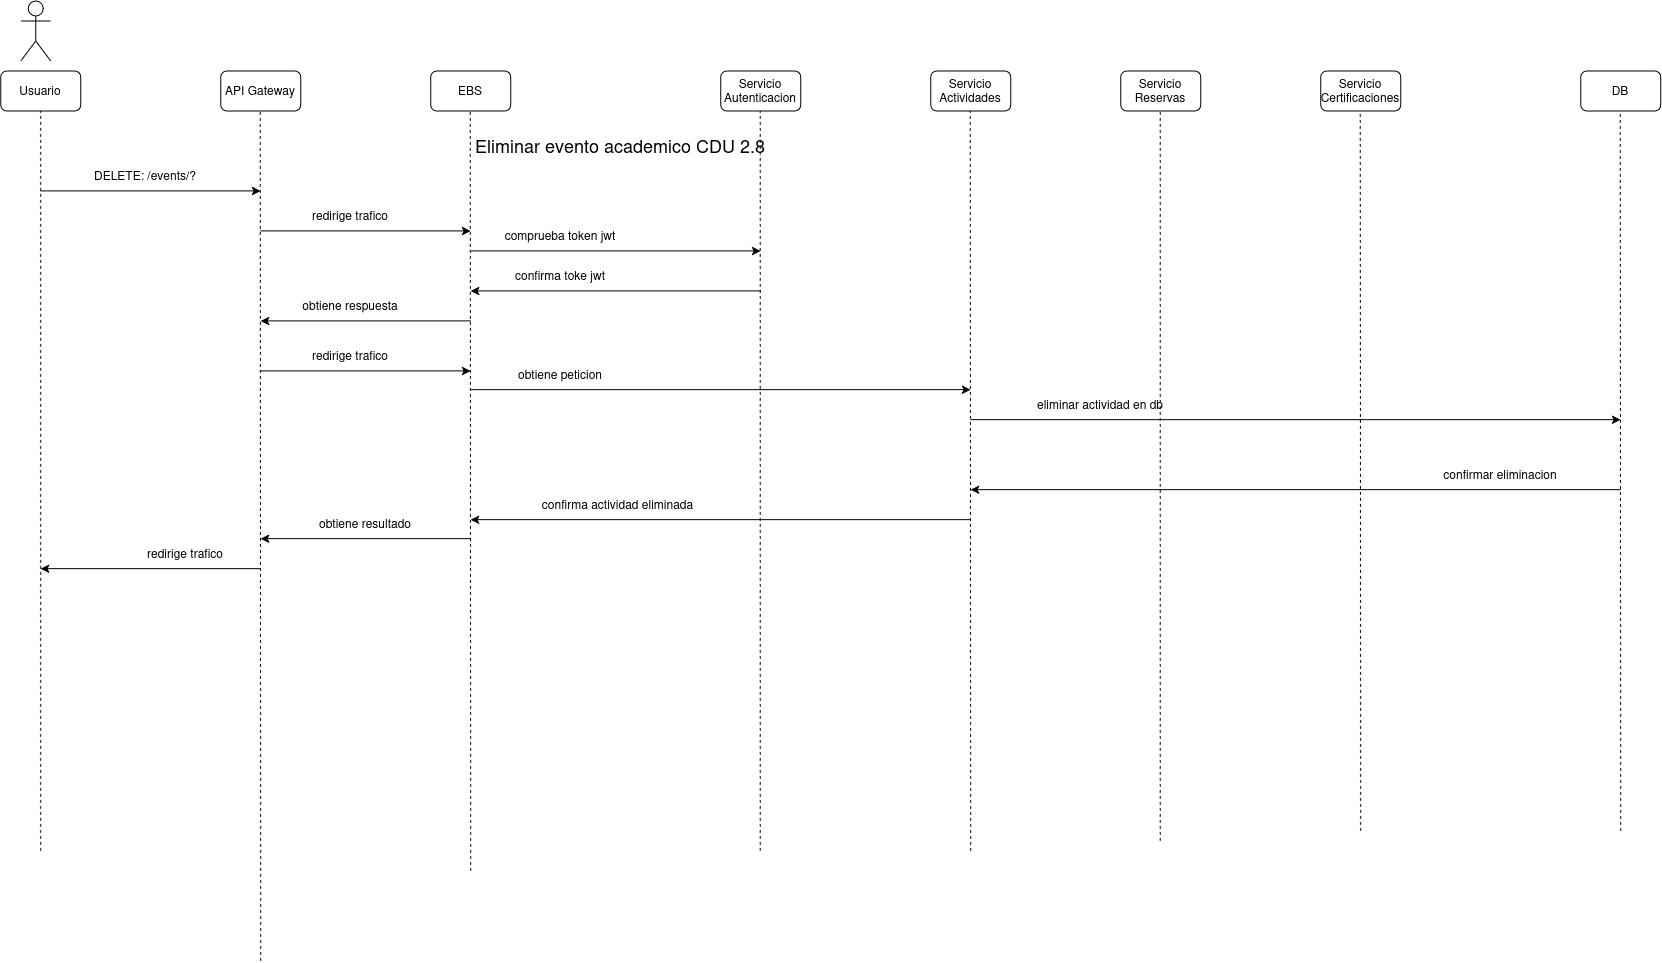

The diagram above was exported from draw.io. Its source (the exported page's mxGraphModel, read from the mxfile embedded in the PNG):
<mxGraphModel dx="1695" dy="994" grid="1" gridSize="10" guides="1" tooltips="1" connect="1" arrows="1" fold="1" page="1" pageScale="1" pageWidth="850" pageHeight="1100" math="0" shadow="0">
  <root>
    <mxCell id="EZZ7Wjfm38ILN-CasgHf-0" />
    <mxCell id="EZZ7Wjfm38ILN-CasgHf-1" parent="EZZ7Wjfm38ILN-CasgHf-0" />
    <mxCell id="EZZ7Wjfm38ILN-CasgHf-2" parent="EZZ7Wjfm38ILN-CasgHf-1" style="shape=umlActor;verticalLabelPosition=bottom;verticalAlign=top;html=1;outlineConnect=0;" value="" vertex="1">
      <mxGeometry height="60" width="30" x="50" y="40" as="geometry" />
    </mxCell>
    <mxCell id="EZZ7Wjfm38ILN-CasgHf-3" parent="EZZ7Wjfm38ILN-CasgHf-1" style="rounded=1;whiteSpace=wrap;html=1;" value="Usuario" vertex="1">
      <mxGeometry height="40" width="80" x="30" y="110" as="geometry" />
    </mxCell>
    <mxCell id="EZZ7Wjfm38ILN-CasgHf-4" parent="EZZ7Wjfm38ILN-CasgHf-1" style="rounded=1;whiteSpace=wrap;html=1;" value="API Gateway" vertex="1">
      <mxGeometry height="40" width="80" x="250" y="110" as="geometry" />
    </mxCell>
    <mxCell id="EZZ7Wjfm38ILN-CasgHf-5" parent="EZZ7Wjfm38ILN-CasgHf-1" style="rounded=1;whiteSpace=wrap;html=1;" value="Servicio Autenticacion" vertex="1">
      <mxGeometry height="40" width="80" x="750" y="110" as="geometry" />
    </mxCell>
    <mxCell id="EZZ7Wjfm38ILN-CasgHf-6" parent="EZZ7Wjfm38ILN-CasgHf-1" style="rounded=1;whiteSpace=wrap;html=1;" value="Servicio Actividades" vertex="1">
      <mxGeometry height="40" width="80" x="960" y="110" as="geometry" />
    </mxCell>
    <mxCell id="EZZ7Wjfm38ILN-CasgHf-7" parent="EZZ7Wjfm38ILN-CasgHf-1" style="rounded=1;whiteSpace=wrap;html=1;" value="Servicio Reservas" vertex="1">
      <mxGeometry height="40" width="80" x="1150" y="110" as="geometry" />
    </mxCell>
    <mxCell id="EZZ7Wjfm38ILN-CasgHf-8" parent="EZZ7Wjfm38ILN-CasgHf-1" style="rounded=1;whiteSpace=wrap;html=1;" value="Servicio Certificaciones" vertex="1">
      <mxGeometry height="40" width="80" x="1350" y="110" as="geometry" />
    </mxCell>
    <mxCell id="EZZ7Wjfm38ILN-CasgHf-9" parent="EZZ7Wjfm38ILN-CasgHf-1" style="rounded=1;whiteSpace=wrap;html=1;" value="DB" vertex="1">
      <mxGeometry height="40" width="80" x="1610" y="110" as="geometry" />
    </mxCell>
    <mxCell id="EZZ7Wjfm38ILN-CasgHf-10" parent="EZZ7Wjfm38ILN-CasgHf-1" style="rounded=1;whiteSpace=wrap;html=1;" value="EBS" vertex="1">
      <mxGeometry height="40" width="80" x="460" y="110" as="geometry" />
    </mxCell>
    <mxCell id="EZZ7Wjfm38ILN-CasgHf-11" edge="1" parent="EZZ7Wjfm38ILN-CasgHf-1" style="endArrow=classic;html=1;rounded=0;" value="">
      <mxGeometry height="50" relative="1" width="50" as="geometry">
        <mxPoint x="70" y="230" as="sourcePoint" />
        <mxPoint x="290" y="230" as="targetPoint" />
      </mxGeometry>
    </mxCell>
    <mxCell id="EZZ7Wjfm38ILN-CasgHf-12" parent="EZZ7Wjfm38ILN-CasgHf-1" style="text;html=1;whiteSpace=wrap;strokeColor=none;fillColor=none;align=center;verticalAlign=middle;rounded=0;" value="&lt;font style=&quot;font-size: 18px;&quot;&gt;Eliminar evento academico CDU 2.8&lt;/font&gt;" vertex="1">
      <mxGeometry height="30" width="500" x="400" y="170" as="geometry" />
    </mxCell>
    <mxCell id="EZZ7Wjfm38ILN-CasgHf-13" parent="EZZ7Wjfm38ILN-CasgHf-1" style="text;html=1;whiteSpace=wrap;strokeColor=none;fillColor=none;align=center;verticalAlign=middle;rounded=0;" value="DELETE: /events/?" vertex="1">
      <mxGeometry height="30" width="150" x="100" y="200" as="geometry" />
    </mxCell>
    <mxCell id="EZZ7Wjfm38ILN-CasgHf-14" edge="1" parent="EZZ7Wjfm38ILN-CasgHf-1" style="endArrow=none;dashed=1;html=1;rounded=0;entryX=0.5;entryY=1;entryDx=0;entryDy=0;" target="EZZ7Wjfm38ILN-CasgHf-3" value="">
      <mxGeometry height="50" relative="1" width="50" as="geometry">
        <mxPoint x="70" y="890" as="sourcePoint" />
        <mxPoint x="540" y="220" as="targetPoint" />
      </mxGeometry>
    </mxCell>
    <mxCell id="EZZ7Wjfm38ILN-CasgHf-15" edge="1" parent="EZZ7Wjfm38ILN-CasgHf-1" style="endArrow=none;dashed=1;html=1;rounded=0;entryX=0.5;entryY=1;entryDx=0;entryDy=0;" value="">
      <mxGeometry height="50" relative="1" width="50" as="geometry">
        <mxPoint x="290" y="1000" as="sourcePoint" />
        <mxPoint x="289.5" y="150" as="targetPoint" />
      </mxGeometry>
    </mxCell>
    <mxCell id="EZZ7Wjfm38ILN-CasgHf-16" edge="1" parent="EZZ7Wjfm38ILN-CasgHf-1" style="endArrow=none;dashed=1;html=1;rounded=0;entryX=0.5;entryY=1;entryDx=0;entryDy=0;" value="">
      <mxGeometry height="50" relative="1" width="50" as="geometry">
        <mxPoint x="789.5" y="890" as="sourcePoint" />
        <mxPoint x="789.5" y="150" as="targetPoint" />
      </mxGeometry>
    </mxCell>
    <mxCell id="EZZ7Wjfm38ILN-CasgHf-17" edge="1" parent="EZZ7Wjfm38ILN-CasgHf-1" style="endArrow=none;dashed=1;html=1;rounded=0;entryX=0.5;entryY=1;entryDx=0;entryDy=0;" value="">
      <mxGeometry height="50" relative="1" width="50" as="geometry">
        <mxPoint x="1000" y="890" as="sourcePoint" />
        <mxPoint x="999.5" y="150" as="targetPoint" />
      </mxGeometry>
    </mxCell>
    <mxCell id="EZZ7Wjfm38ILN-CasgHf-18" edge="1" parent="EZZ7Wjfm38ILN-CasgHf-1" style="endArrow=none;dashed=1;html=1;rounded=0;entryX=0.5;entryY=1;entryDx=0;entryDy=0;" value="">
      <mxGeometry height="50" relative="1" width="50" as="geometry">
        <mxPoint x="1189.5" y="880" as="sourcePoint" />
        <mxPoint x="1189.5" y="150" as="targetPoint" />
      </mxGeometry>
    </mxCell>
    <mxCell id="EZZ7Wjfm38ILN-CasgHf-19" edge="1" parent="EZZ7Wjfm38ILN-CasgHf-1" style="endArrow=none;dashed=1;html=1;rounded=0;entryX=0.5;entryY=1;entryDx=0;entryDy=0;" value="">
      <mxGeometry height="50" relative="1" width="50" as="geometry">
        <mxPoint x="1390" y="870" as="sourcePoint" />
        <mxPoint x="1389.5" y="150" as="targetPoint" />
      </mxGeometry>
    </mxCell>
    <mxCell id="EZZ7Wjfm38ILN-CasgHf-20" edge="1" parent="EZZ7Wjfm38ILN-CasgHf-1" style="endArrow=none;dashed=1;html=1;rounded=0;entryX=0.5;entryY=1;entryDx=0;entryDy=0;" value="">
      <mxGeometry height="50" relative="1" width="50" as="geometry">
        <mxPoint x="1650" y="870" as="sourcePoint" />
        <mxPoint x="1649.5" y="150" as="targetPoint" />
      </mxGeometry>
    </mxCell>
    <mxCell id="EZZ7Wjfm38ILN-CasgHf-21" edge="1" parent="EZZ7Wjfm38ILN-CasgHf-1" style="endArrow=none;dashed=1;html=1;rounded=0;entryX=0.5;entryY=1;entryDx=0;entryDy=0;" value="">
      <mxGeometry height="50" relative="1" width="50" as="geometry">
        <mxPoint x="500" y="910" as="sourcePoint" />
        <mxPoint x="499.5" y="150" as="targetPoint" />
      </mxGeometry>
    </mxCell>
    <mxCell id="EZZ7Wjfm38ILN-CasgHf-22" edge="1" parent="EZZ7Wjfm38ILN-CasgHf-1" style="endArrow=classic;html=1;rounded=0;" value="">
      <mxGeometry height="50" relative="1" width="50" as="geometry">
        <mxPoint x="290" y="270" as="sourcePoint" />
        <mxPoint x="500" y="270" as="targetPoint" />
      </mxGeometry>
    </mxCell>
    <mxCell id="EZZ7Wjfm38ILN-CasgHf-23" parent="EZZ7Wjfm38ILN-CasgHf-1" style="text;html=1;whiteSpace=wrap;strokeColor=none;fillColor=none;align=center;verticalAlign=middle;rounded=0;" value="redirige trafico" vertex="1">
      <mxGeometry height="30" width="120" x="320" y="240" as="geometry" />
    </mxCell>
    <mxCell id="EZZ7Wjfm38ILN-CasgHf-24" edge="1" parent="EZZ7Wjfm38ILN-CasgHf-1" style="endArrow=none;html=1;rounded=0;startArrow=classic;startFill=1;endFill=0;" value="">
      <mxGeometry height="50" relative="1" width="50" as="geometry">
        <mxPoint x="290" y="577.75" as="sourcePoint" />
        <mxPoint x="500" y="577.75" as="targetPoint" />
      </mxGeometry>
    </mxCell>
    <mxCell id="EZZ7Wjfm38ILN-CasgHf-25" parent="EZZ7Wjfm38ILN-CasgHf-1" style="text;html=1;whiteSpace=wrap;strokeColor=none;fillColor=none;align=center;verticalAlign=middle;rounded=0;" value="obtiene resultado" vertex="1">
      <mxGeometry height="30" width="160" x="315" y="547.75" as="geometry" />
    </mxCell>
    <mxCell id="EZZ7Wjfm38ILN-CasgHf-26" edge="1" parent="EZZ7Wjfm38ILN-CasgHf-1" style="endArrow=none;html=1;rounded=0;startArrow=classic;startFill=1;endFill=0;" value="">
      <mxGeometry height="50" relative="1" width="50" as="geometry">
        <mxPoint x="70" y="607.75" as="sourcePoint" />
        <mxPoint x="290" y="607.75" as="targetPoint" />
      </mxGeometry>
    </mxCell>
    <mxCell id="EZZ7Wjfm38ILN-CasgHf-27" parent="EZZ7Wjfm38ILN-CasgHf-1" style="text;html=1;whiteSpace=wrap;strokeColor=none;fillColor=none;align=center;verticalAlign=middle;rounded=0;" value="redirige trafico" vertex="1">
      <mxGeometry height="30" width="120" x="155" y="577.75" as="geometry" />
    </mxCell>
    <mxCell id="EZZ7Wjfm38ILN-CasgHf-28" edge="1" parent="EZZ7Wjfm38ILN-CasgHf-1" style="endArrow=classic;html=1;rounded=0;" value="">
      <mxGeometry height="50" relative="1" width="50" as="geometry">
        <mxPoint x="500" y="290" as="sourcePoint" />
        <mxPoint x="790" y="290" as="targetPoint" />
      </mxGeometry>
    </mxCell>
    <mxCell id="EZZ7Wjfm38ILN-CasgHf-29" parent="EZZ7Wjfm38ILN-CasgHf-1" style="text;html=1;whiteSpace=wrap;strokeColor=none;fillColor=none;align=center;verticalAlign=middle;rounded=0;" value="comprueba token jwt" vertex="1">
      <mxGeometry height="30" width="120" x="530" y="260" as="geometry" />
    </mxCell>
    <mxCell id="EZZ7Wjfm38ILN-CasgHf-30" edge="1" parent="EZZ7Wjfm38ILN-CasgHf-1" style="endArrow=none;html=1;rounded=0;startArrow=classic;startFill=1;endFill=0;" value="">
      <mxGeometry height="50" relative="1" width="50" as="geometry">
        <mxPoint x="500" y="558.75" as="sourcePoint" />
        <mxPoint x="1000" y="558.75" as="targetPoint" />
      </mxGeometry>
    </mxCell>
    <mxCell id="EZZ7Wjfm38ILN-CasgHf-31" parent="EZZ7Wjfm38ILN-CasgHf-1" style="text;html=1;whiteSpace=wrap;strokeColor=none;fillColor=none;align=center;verticalAlign=middle;rounded=0;" value="confirma actividad eliminada" vertex="1">
      <mxGeometry height="30" width="245" x="525" y="528.75" as="geometry" />
    </mxCell>
    <mxCell id="EZZ7Wjfm38ILN-CasgHf-32" edge="1" parent="EZZ7Wjfm38ILN-CasgHf-1" style="endArrow=classic;html=1;rounded=0;" value="">
      <mxGeometry height="50" relative="1" width="50" as="geometry">
        <mxPoint x="1000" y="458.75" as="sourcePoint" />
        <mxPoint x="1650" y="458.75" as="targetPoint" />
      </mxGeometry>
    </mxCell>
    <mxCell id="EZZ7Wjfm38ILN-CasgHf-33" parent="EZZ7Wjfm38ILN-CasgHf-1" style="text;html=1;whiteSpace=wrap;strokeColor=none;fillColor=none;align=center;verticalAlign=middle;rounded=0;" value="eliminar actividad en db" vertex="1">
      <mxGeometry height="30" width="260" x="1000" y="428.75" as="geometry" />
    </mxCell>
    <mxCell id="EZZ7Wjfm38ILN-CasgHf-34" edge="1" parent="EZZ7Wjfm38ILN-CasgHf-1" style="endArrow=none;html=1;rounded=0;endFill=0;startArrow=classic;startFill=1;" value="">
      <mxGeometry height="50" relative="1" width="50" as="geometry">
        <mxPoint x="1000" y="528.75" as="sourcePoint" />
        <mxPoint x="1650" y="528.75" as="targetPoint" />
      </mxGeometry>
    </mxCell>
    <mxCell id="EZZ7Wjfm38ILN-CasgHf-35" parent="EZZ7Wjfm38ILN-CasgHf-1" style="text;html=1;whiteSpace=wrap;strokeColor=none;fillColor=none;align=center;verticalAlign=middle;rounded=0;" value="confirmar eliminacion" vertex="1">
      <mxGeometry height="30" width="220" x="1420" y="498.75" as="geometry" />
    </mxCell>
    <mxCell id="EZZ7Wjfm38ILN-CasgHf-36" edge="1" parent="EZZ7Wjfm38ILN-CasgHf-1" style="endArrow=none;html=1;rounded=0;startArrow=classic;startFill=1;endFill=0;" value="">
      <mxGeometry height="50" relative="1" width="50" as="geometry">
        <mxPoint x="500" y="330" as="sourcePoint" />
        <mxPoint x="790" y="330" as="targetPoint" />
      </mxGeometry>
    </mxCell>
    <mxCell id="EZZ7Wjfm38ILN-CasgHf-37" parent="EZZ7Wjfm38ILN-CasgHf-1" style="text;html=1;whiteSpace=wrap;strokeColor=none;fillColor=none;align=center;verticalAlign=middle;rounded=0;" value="confirma toke jwt" vertex="1">
      <mxGeometry height="30" width="120" x="530" y="300" as="geometry" />
    </mxCell>
    <mxCell id="EZZ7Wjfm38ILN-CasgHf-38" edge="1" parent="EZZ7Wjfm38ILN-CasgHf-1" style="endArrow=none;html=1;rounded=0;startArrow=classic;startFill=1;endFill=0;" value="">
      <mxGeometry height="50" relative="1" width="50" as="geometry">
        <mxPoint x="290" y="360" as="sourcePoint" />
        <mxPoint x="500" y="360" as="targetPoint" />
      </mxGeometry>
    </mxCell>
    <mxCell id="EZZ7Wjfm38ILN-CasgHf-39" parent="EZZ7Wjfm38ILN-CasgHf-1" style="text;html=1;whiteSpace=wrap;strokeColor=none;fillColor=none;align=center;verticalAlign=middle;rounded=0;" value="obtiene respuesta" vertex="1">
      <mxGeometry height="30" width="120" x="320" y="330" as="geometry" />
    </mxCell>
    <mxCell id="EZZ7Wjfm38ILN-CasgHf-40" edge="1" parent="EZZ7Wjfm38ILN-CasgHf-1" style="endArrow=classic;html=1;rounded=0;" value="">
      <mxGeometry height="50" relative="1" width="50" as="geometry">
        <mxPoint x="290" y="410" as="sourcePoint" />
        <mxPoint x="500" y="410" as="targetPoint" />
      </mxGeometry>
    </mxCell>
    <mxCell id="EZZ7Wjfm38ILN-CasgHf-41" parent="EZZ7Wjfm38ILN-CasgHf-1" style="text;html=1;whiteSpace=wrap;strokeColor=none;fillColor=none;align=center;verticalAlign=middle;rounded=0;" value="redirige trafico" vertex="1">
      <mxGeometry height="30" width="120" x="320" y="380" as="geometry" />
    </mxCell>
    <mxCell id="EZZ7Wjfm38ILN-CasgHf-42" edge="1" parent="EZZ7Wjfm38ILN-CasgHf-1" style="endArrow=classic;html=1;rounded=0;entryX=0;entryY=0;entryDx=0;entryDy=0;" target="EZZ7Wjfm38ILN-CasgHf-33" value="">
      <mxGeometry height="50" relative="1" width="50" as="geometry">
        <mxPoint x="500" y="428.75" as="sourcePoint" />
        <mxPoint x="790" y="428.75" as="targetPoint" />
      </mxGeometry>
    </mxCell>
    <mxCell id="EZZ7Wjfm38ILN-CasgHf-43" parent="EZZ7Wjfm38ILN-CasgHf-1" style="text;html=1;whiteSpace=wrap;strokeColor=none;fillColor=none;align=center;verticalAlign=middle;rounded=0;" value="obtiene peticion" vertex="1">
      <mxGeometry height="30" width="120" x="530" y="398.75" as="geometry" />
    </mxCell>
  </root>
</mxGraphModel>